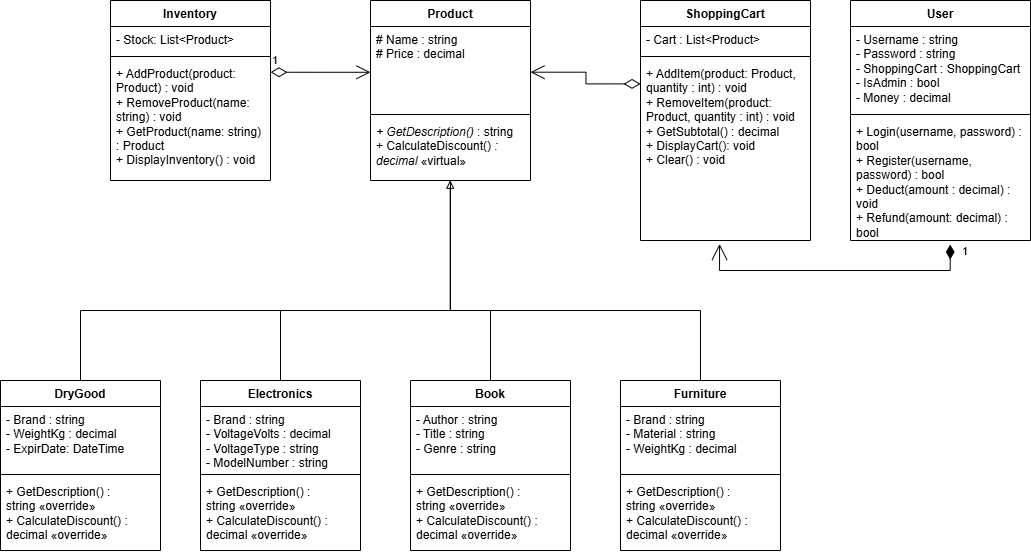

The diagram above was exported from draw.io. Its source (the exported page's mxGraphModel, read from the mxfile embedded in the PNG):
<mxGraphModel dx="1932" dy="744" grid="1" gridSize="10" guides="1" tooltips="1" connect="1" arrows="1" fold="1" page="1" pageScale="1" pageWidth="850" pageHeight="1100" math="0" shadow="0">
  <root>
    <mxCell id="0" />
    <mxCell id="1" parent="0" />
    <mxCell id="kDivkgp9PV2HyT-K7pwo-1" value="Product" style="swimlane;fontStyle=1;align=center;verticalAlign=top;childLayout=stackLayout;horizontal=1;startSize=26;horizontalStack=0;resizeParent=1;resizeParentMax=0;resizeLast=0;collapsible=1;marginBottom=0;whiteSpace=wrap;html=1;" vertex="1" parent="1">
      <mxGeometry x="120" y="10" width="160" height="180" as="geometry" />
    </mxCell>
    <mxCell id="kDivkgp9PV2HyT-K7pwo-2" value="# Name : string&lt;div&gt;# Price : decimal&lt;/div&gt;&lt;div&gt;&lt;br&gt;&lt;/div&gt;&lt;div&gt;&lt;br&gt;&lt;/div&gt;" style="text;strokeColor=none;fillColor=none;align=left;verticalAlign=top;spacingLeft=4;spacingRight=4;overflow=hidden;rotatable=0;points=[[0,0.5],[1,0.5]];portConstraint=eastwest;whiteSpace=wrap;html=1;" vertex="1" parent="kDivkgp9PV2HyT-K7pwo-1">
      <mxGeometry y="26" width="160" height="84" as="geometry" />
    </mxCell>
    <mxCell id="kDivkgp9PV2HyT-K7pwo-3" value="" style="line;strokeWidth=1;fillColor=none;align=left;verticalAlign=middle;spacingTop=-1;spacingLeft=3;spacingRight=3;rotatable=0;labelPosition=right;points=[];portConstraint=eastwest;strokeColor=inherit;" vertex="1" parent="kDivkgp9PV2HyT-K7pwo-1">
      <mxGeometry y="110" width="160" height="8" as="geometry" />
    </mxCell>
    <mxCell id="kDivkgp9PV2HyT-K7pwo-4" value="&lt;i&gt;+ GetDescription()&lt;/i&gt; : string&lt;div&gt;+ CalculateDiscount()&lt;i&gt; : decimal&amp;nbsp;&lt;/i&gt;&lt;span style=&quot;background-color: transparent; color: light-dark(rgb(0, 0, 0), rgb(255, 255, 255));&quot;&gt;«virtual»&lt;/span&gt;&lt;/div&gt;" style="text;strokeColor=none;fillColor=none;align=left;verticalAlign=top;spacingLeft=4;spacingRight=4;overflow=hidden;rotatable=0;points=[[0,0.5],[1,0.5]];portConstraint=eastwest;whiteSpace=wrap;html=1;" vertex="1" parent="kDivkgp9PV2HyT-K7pwo-1">
      <mxGeometry y="118" width="160" height="62" as="geometry" />
    </mxCell>
    <mxCell id="kDivkgp9PV2HyT-K7pwo-9" value="Electronics" style="swimlane;fontStyle=1;align=center;verticalAlign=top;childLayout=stackLayout;horizontal=1;startSize=26;horizontalStack=0;resizeParent=1;resizeParentMax=0;resizeLast=0;collapsible=1;marginBottom=0;whiteSpace=wrap;html=1;" vertex="1" parent="1">
      <mxGeometry x="-50" y="390" width="160" height="170" as="geometry" />
    </mxCell>
    <mxCell id="kDivkgp9PV2HyT-K7pwo-10" value="&lt;div&gt;- Brand : string&lt;/div&gt;&lt;div&gt;- VoltageVolts : decimal&lt;/div&gt;&lt;div&gt;- VoltageType : string&lt;/div&gt;&lt;div&gt;- ModelNumber : string&lt;/div&gt;" style="text;strokeColor=none;fillColor=none;align=left;verticalAlign=top;spacingLeft=4;spacingRight=4;overflow=hidden;rotatable=0;points=[[0,0.5],[1,0.5]];portConstraint=eastwest;whiteSpace=wrap;html=1;" vertex="1" parent="kDivkgp9PV2HyT-K7pwo-9">
      <mxGeometry y="26" width="160" height="64" as="geometry" />
    </mxCell>
    <mxCell id="kDivkgp9PV2HyT-K7pwo-11" value="" style="line;strokeWidth=1;fillColor=none;align=left;verticalAlign=middle;spacingTop=-1;spacingLeft=3;spacingRight=3;rotatable=0;labelPosition=right;points=[];portConstraint=eastwest;strokeColor=inherit;" vertex="1" parent="kDivkgp9PV2HyT-K7pwo-9">
      <mxGeometry y="90" width="160" height="8" as="geometry" />
    </mxCell>
    <mxCell id="kDivkgp9PV2HyT-K7pwo-12" value="+&amp;nbsp;GetDescription()&amp;nbsp;: string&amp;nbsp;«override»&lt;div&gt;+ CalculateDiscount() : decimal&amp;nbsp;&lt;span style=&quot;background-color: transparent; color: light-dark(rgb(0, 0, 0), rgb(255, 255, 255));&quot;&gt;«override»&lt;/span&gt;&lt;/div&gt;" style="text;strokeColor=none;fillColor=none;align=left;verticalAlign=top;spacingLeft=4;spacingRight=4;overflow=hidden;rotatable=0;points=[[0,0.5],[1,0.5]];portConstraint=eastwest;whiteSpace=wrap;html=1;" vertex="1" parent="kDivkgp9PV2HyT-K7pwo-9">
      <mxGeometry y="98" width="160" height="72" as="geometry" />
    </mxCell>
    <mxCell id="kDivkgp9PV2HyT-K7pwo-60" style="edgeStyle=orthogonalEdgeStyle;rounded=0;orthogonalLoop=1;jettySize=auto;html=1;entryX=0.5;entryY=1.032;entryDx=0;entryDy=0;entryPerimeter=0;endArrow=none;endFill=0;exitX=0.5;exitY=0;exitDx=0;exitDy=0;" edge="1" parent="1" source="kDivkgp9PV2HyT-K7pwo-13" target="kDivkgp9PV2HyT-K7pwo-4">
      <mxGeometry relative="1" as="geometry">
        <mxPoint x="200" y="160" as="targetPoint" />
        <Array as="points">
          <mxPoint x="240" y="320" />
          <mxPoint x="200" y="320" />
        </Array>
      </mxGeometry>
    </mxCell>
    <mxCell id="kDivkgp9PV2HyT-K7pwo-13" value="Book" style="swimlane;fontStyle=1;align=center;verticalAlign=top;childLayout=stackLayout;horizontal=1;startSize=26;horizontalStack=0;resizeParent=1;resizeParentMax=0;resizeLast=0;collapsible=1;marginBottom=0;whiteSpace=wrap;html=1;" vertex="1" parent="1">
      <mxGeometry x="160" y="390" width="160" height="170" as="geometry" />
    </mxCell>
    <mxCell id="kDivkgp9PV2HyT-K7pwo-14" value="- Author : string&lt;div&gt;- Title : string&lt;/div&gt;&lt;div&gt;- Genre : string&lt;/div&gt;" style="text;strokeColor=none;fillColor=none;align=left;verticalAlign=top;spacingLeft=4;spacingRight=4;overflow=hidden;rotatable=0;points=[[0,0.5],[1,0.5]];portConstraint=eastwest;whiteSpace=wrap;html=1;" vertex="1" parent="kDivkgp9PV2HyT-K7pwo-13">
      <mxGeometry y="26" width="160" height="64" as="geometry" />
    </mxCell>
    <mxCell id="kDivkgp9PV2HyT-K7pwo-15" value="" style="line;strokeWidth=1;fillColor=none;align=left;verticalAlign=middle;spacingTop=-1;spacingLeft=3;spacingRight=3;rotatable=0;labelPosition=right;points=[];portConstraint=eastwest;strokeColor=inherit;" vertex="1" parent="kDivkgp9PV2HyT-K7pwo-13">
      <mxGeometry y="90" width="160" height="8" as="geometry" />
    </mxCell>
    <mxCell id="kDivkgp9PV2HyT-K7pwo-16" value="+&amp;nbsp;GetDescription()&amp;nbsp;: string&amp;nbsp;«override»&lt;div&gt;+ CalculateDiscount() : decimal&amp;nbsp;&lt;span style=&quot;background-color: transparent; color: light-dark(rgb(0, 0, 0), rgb(255, 255, 255));&quot;&gt;«override»&lt;/span&gt;&lt;/div&gt;" style="text;strokeColor=none;fillColor=none;align=left;verticalAlign=top;spacingLeft=4;spacingRight=4;overflow=hidden;rotatable=0;points=[[0,0.5],[1,0.5]];portConstraint=eastwest;whiteSpace=wrap;html=1;" vertex="1" parent="kDivkgp9PV2HyT-K7pwo-13">
      <mxGeometry y="98" width="160" height="72" as="geometry" />
    </mxCell>
    <mxCell id="kDivkgp9PV2HyT-K7pwo-17" value="DryGood" style="swimlane;fontStyle=1;align=center;verticalAlign=top;childLayout=stackLayout;horizontal=1;startSize=26;horizontalStack=0;resizeParent=1;resizeParentMax=0;resizeLast=0;collapsible=1;marginBottom=0;whiteSpace=wrap;html=1;" vertex="1" parent="1">
      <mxGeometry x="-250" y="390" width="160" height="170" as="geometry" />
    </mxCell>
    <mxCell id="kDivkgp9PV2HyT-K7pwo-18" value="- Brand : string&lt;div&gt;- WeightKg : decimal&lt;/div&gt;&lt;div&gt;- ExpirDate: DateTime&lt;/div&gt;" style="text;strokeColor=none;fillColor=none;align=left;verticalAlign=top;spacingLeft=4;spacingRight=4;overflow=hidden;rotatable=0;points=[[0,0.5],[1,0.5]];portConstraint=eastwest;whiteSpace=wrap;html=1;" vertex="1" parent="kDivkgp9PV2HyT-K7pwo-17">
      <mxGeometry y="26" width="160" height="64" as="geometry" />
    </mxCell>
    <mxCell id="kDivkgp9PV2HyT-K7pwo-19" value="" style="line;strokeWidth=1;fillColor=none;align=left;verticalAlign=middle;spacingTop=-1;spacingLeft=3;spacingRight=3;rotatable=0;labelPosition=right;points=[];portConstraint=eastwest;strokeColor=inherit;" vertex="1" parent="kDivkgp9PV2HyT-K7pwo-17">
      <mxGeometry y="90" width="160" height="8" as="geometry" />
    </mxCell>
    <mxCell id="kDivkgp9PV2HyT-K7pwo-20" value="+&amp;nbsp;GetDescription()&amp;nbsp;: string&amp;nbsp;«override»&lt;div&gt;+ CalculateDiscount() : decimal&amp;nbsp;&lt;span style=&quot;background-color: transparent; color: light-dark(rgb(0, 0, 0), rgb(255, 255, 255));&quot;&gt;«override»&lt;/span&gt;&lt;/div&gt;" style="text;strokeColor=none;fillColor=none;align=left;verticalAlign=top;spacingLeft=4;spacingRight=4;overflow=hidden;rotatable=0;points=[[0,0.5],[1,0.5]];portConstraint=eastwest;whiteSpace=wrap;html=1;" vertex="1" parent="kDivkgp9PV2HyT-K7pwo-17">
      <mxGeometry y="98" width="160" height="72" as="geometry" />
    </mxCell>
    <mxCell id="kDivkgp9PV2HyT-K7pwo-25" value="ShoppingCart" style="swimlane;fontStyle=1;align=center;verticalAlign=top;childLayout=stackLayout;horizontal=1;startSize=26;horizontalStack=0;resizeParent=1;resizeParentMax=0;resizeLast=0;collapsible=1;marginBottom=0;whiteSpace=wrap;html=1;" vertex="1" parent="1">
      <mxGeometry x="390" y="10" width="170" height="240" as="geometry" />
    </mxCell>
    <mxCell id="kDivkgp9PV2HyT-K7pwo-26" value="- Cart : List&amp;lt;Product&amp;gt;" style="text;strokeColor=none;fillColor=none;align=left;verticalAlign=top;spacingLeft=4;spacingRight=4;overflow=hidden;rotatable=0;points=[[0,0.5],[1,0.5]];portConstraint=eastwest;whiteSpace=wrap;html=1;" vertex="1" parent="kDivkgp9PV2HyT-K7pwo-25">
      <mxGeometry y="26" width="170" height="26" as="geometry" />
    </mxCell>
    <mxCell id="kDivkgp9PV2HyT-K7pwo-27" value="" style="line;strokeWidth=1;fillColor=none;align=left;verticalAlign=middle;spacingTop=-1;spacingLeft=3;spacingRight=3;rotatable=0;labelPosition=right;points=[];portConstraint=eastwest;strokeColor=inherit;" vertex="1" parent="kDivkgp9PV2HyT-K7pwo-25">
      <mxGeometry y="52" width="170" height="8" as="geometry" />
    </mxCell>
    <mxCell id="kDivkgp9PV2HyT-K7pwo-28" value="+ AddItem(product: Product, quantity : int) : void&lt;div&gt;+ RemoveItem(product: Product, quantity : int) : void&lt;/div&gt;&lt;div&gt;+ GetSubtotal() : decimal&lt;/div&gt;&lt;div&gt;+ DisplayCart(): void&lt;/div&gt;&lt;div&gt;+ Clear() : void&lt;/div&gt;" style="text;strokeColor=none;fillColor=none;align=left;verticalAlign=top;spacingLeft=4;spacingRight=4;overflow=hidden;rotatable=0;points=[[0,0.5],[1,0.5]];portConstraint=eastwest;whiteSpace=wrap;html=1;" vertex="1" parent="kDivkgp9PV2HyT-K7pwo-25">
      <mxGeometry y="60" width="170" height="180" as="geometry" />
    </mxCell>
    <mxCell id="kDivkgp9PV2HyT-K7pwo-29" value="User" style="swimlane;fontStyle=1;align=center;verticalAlign=top;childLayout=stackLayout;horizontal=1;startSize=26;horizontalStack=0;resizeParent=1;resizeParentMax=0;resizeLast=0;collapsible=1;marginBottom=0;whiteSpace=wrap;html=1;" vertex="1" parent="1">
      <mxGeometry x="600" y="10" width="180" height="240" as="geometry" />
    </mxCell>
    <mxCell id="kDivkgp9PV2HyT-K7pwo-30" value="&lt;div&gt;- Username : string&lt;/div&gt;&lt;div&gt;- Password : string&lt;/div&gt;- ShoppingCart : ShoppingCart&lt;div&gt;- IsAdmin : bool&lt;/div&gt;&lt;div&gt;- Money : decimal&lt;/div&gt;&lt;div&gt;&lt;br&gt;&lt;/div&gt;" style="text;strokeColor=none;fillColor=none;align=left;verticalAlign=top;spacingLeft=4;spacingRight=4;overflow=hidden;rotatable=0;points=[[0,0.5],[1,0.5]];portConstraint=eastwest;whiteSpace=wrap;html=1;" vertex="1" parent="kDivkgp9PV2HyT-K7pwo-29">
      <mxGeometry y="26" width="180" height="84" as="geometry" />
    </mxCell>
    <mxCell id="kDivkgp9PV2HyT-K7pwo-31" value="" style="line;strokeWidth=1;fillColor=none;align=left;verticalAlign=middle;spacingTop=-1;spacingLeft=3;spacingRight=3;rotatable=0;labelPosition=right;points=[];portConstraint=eastwest;strokeColor=inherit;" vertex="1" parent="kDivkgp9PV2HyT-K7pwo-29">
      <mxGeometry y="110" width="180" height="8" as="geometry" />
    </mxCell>
    <mxCell id="kDivkgp9PV2HyT-K7pwo-32" value="+ Login(username, password) : bool&lt;div&gt;+ Register(username, password) : bool&lt;/div&gt;&lt;div&gt;+ Deduct(amount : decimal) : void&lt;/div&gt;&lt;div&gt;+ Refund(amount: decimal) : bool&lt;/div&gt;" style="text;strokeColor=none;fillColor=none;align=left;verticalAlign=top;spacingLeft=4;spacingRight=4;overflow=hidden;rotatable=0;points=[[0,0.5],[1,0.5]];portConstraint=eastwest;whiteSpace=wrap;html=1;" vertex="1" parent="kDivkgp9PV2HyT-K7pwo-29">
      <mxGeometry y="118" width="180" height="122" as="geometry" />
    </mxCell>
    <mxCell id="kDivkgp9PV2HyT-K7pwo-61" style="edgeStyle=orthogonalEdgeStyle;rounded=0;orthogonalLoop=1;jettySize=auto;html=1;entryX=0.498;entryY=0.996;entryDx=0;entryDy=0;entryPerimeter=0;endArrow=block;endFill=0;exitX=0.5;exitY=0;exitDx=0;exitDy=0;" edge="1" parent="1" source="kDivkgp9PV2HyT-K7pwo-33" target="kDivkgp9PV2HyT-K7pwo-4">
      <mxGeometry relative="1" as="geometry">
        <mxPoint x="200" y="160" as="targetPoint" />
        <Array as="points">
          <mxPoint x="450" y="320" />
          <mxPoint x="200" y="320" />
        </Array>
      </mxGeometry>
    </mxCell>
    <mxCell id="kDivkgp9PV2HyT-K7pwo-33" value="Furniture" style="swimlane;fontStyle=1;align=center;verticalAlign=top;childLayout=stackLayout;horizontal=1;startSize=26;horizontalStack=0;resizeParent=1;resizeParentMax=0;resizeLast=0;collapsible=1;marginBottom=0;whiteSpace=wrap;html=1;" vertex="1" parent="1">
      <mxGeometry x="370" y="390" width="160" height="170" as="geometry" />
    </mxCell>
    <mxCell id="kDivkgp9PV2HyT-K7pwo-34" value="- Brand : string&lt;div&gt;- Material : string&lt;/div&gt;&lt;div&gt;- WeightKg : decimal&lt;/div&gt;" style="text;strokeColor=none;fillColor=none;align=left;verticalAlign=top;spacingLeft=4;spacingRight=4;overflow=hidden;rotatable=0;points=[[0,0.5],[1,0.5]];portConstraint=eastwest;whiteSpace=wrap;html=1;" vertex="1" parent="kDivkgp9PV2HyT-K7pwo-33">
      <mxGeometry y="26" width="160" height="64" as="geometry" />
    </mxCell>
    <mxCell id="kDivkgp9PV2HyT-K7pwo-35" value="" style="line;strokeWidth=1;fillColor=none;align=left;verticalAlign=middle;spacingTop=-1;spacingLeft=3;spacingRight=3;rotatable=0;labelPosition=right;points=[];portConstraint=eastwest;strokeColor=inherit;" vertex="1" parent="kDivkgp9PV2HyT-K7pwo-33">
      <mxGeometry y="90" width="160" height="8" as="geometry" />
    </mxCell>
    <mxCell id="kDivkgp9PV2HyT-K7pwo-36" value="+&amp;nbsp;GetDescription()&amp;nbsp;: string&amp;nbsp;«override»&lt;div&gt;+ CalculateDiscount() : decimal&amp;nbsp;&lt;span style=&quot;background-color: transparent; color: light-dark(rgb(0, 0, 0), rgb(255, 255, 255));&quot;&gt;«override»&lt;/span&gt;&lt;/div&gt;" style="text;strokeColor=none;fillColor=none;align=left;verticalAlign=top;spacingLeft=4;spacingRight=4;overflow=hidden;rotatable=0;points=[[0,0.5],[1,0.5]];portConstraint=eastwest;whiteSpace=wrap;html=1;" vertex="1" parent="kDivkgp9PV2HyT-K7pwo-33">
      <mxGeometry y="98" width="160" height="72" as="geometry" />
    </mxCell>
    <mxCell id="kDivkgp9PV2HyT-K7pwo-49" value="1" style="endArrow=diamondThin;html=1;endSize=12;startArrow=open;startSize=14;startFill=0;edgeStyle=orthogonalEdgeStyle;align=left;verticalAlign=bottom;rounded=0;entryX=0.554;entryY=1.033;entryDx=0;entryDy=0;entryPerimeter=0;endFill=1;exitX=0.465;exitY=1.019;exitDx=0;exitDy=0;exitPerimeter=0;" edge="1" parent="1" source="kDivkgp9PV2HyT-K7pwo-28" target="kDivkgp9PV2HyT-K7pwo-32">
      <mxGeometry x="0.8882" y="-10" relative="1" as="geometry">
        <mxPoint x="430" y="260" as="sourcePoint" />
        <mxPoint x="850" y="180" as="targetPoint" />
        <Array as="points">
          <mxPoint x="469" y="280" />
          <mxPoint x="700" y="280" />
        </Array>
        <mxPoint as="offset" />
      </mxGeometry>
    </mxCell>
    <mxCell id="kDivkgp9PV2HyT-K7pwo-57" style="edgeStyle=orthogonalEdgeStyle;rounded=0;orthogonalLoop=1;jettySize=auto;html=1;endArrow=none;endFill=0;exitX=0.5;exitY=0;exitDx=0;exitDy=0;" edge="1" parent="1" source="kDivkgp9PV2HyT-K7pwo-17">
      <mxGeometry relative="1" as="geometry">
        <mxPoint x="200" y="200" as="targetPoint" />
        <Array as="points">
          <mxPoint x="-170" y="320" />
          <mxPoint x="200" y="320" />
        </Array>
      </mxGeometry>
    </mxCell>
    <mxCell id="kDivkgp9PV2HyT-K7pwo-58" style="edgeStyle=orthogonalEdgeStyle;rounded=0;orthogonalLoop=1;jettySize=auto;html=1;endArrow=none;endFill=0;exitX=0.5;exitY=0;exitDx=0;exitDy=0;" edge="1" parent="1" source="kDivkgp9PV2HyT-K7pwo-9">
      <mxGeometry relative="1" as="geometry">
        <mxPoint x="200" y="200" as="targetPoint" />
        <Array as="points">
          <mxPoint x="30" y="320" />
          <mxPoint x="200" y="320" />
        </Array>
      </mxGeometry>
    </mxCell>
    <mxCell id="kDivkgp9PV2HyT-K7pwo-62" value="Inventory" style="swimlane;fontStyle=1;align=center;verticalAlign=top;childLayout=stackLayout;horizontal=1;startSize=26;horizontalStack=0;resizeParent=1;resizeParentMax=0;resizeLast=0;collapsible=1;marginBottom=0;whiteSpace=wrap;html=1;" vertex="1" parent="1">
      <mxGeometry x="-140" y="10" width="160" height="180" as="geometry" />
    </mxCell>
    <mxCell id="kDivkgp9PV2HyT-K7pwo-63" value="- Stock: List&amp;lt;Product&amp;gt;" style="text;strokeColor=none;fillColor=none;align=left;verticalAlign=top;spacingLeft=4;spacingRight=4;overflow=hidden;rotatable=0;points=[[0,0.5],[1,0.5]];portConstraint=eastwest;whiteSpace=wrap;html=1;" vertex="1" parent="kDivkgp9PV2HyT-K7pwo-62">
      <mxGeometry y="26" width="160" height="26" as="geometry" />
    </mxCell>
    <mxCell id="kDivkgp9PV2HyT-K7pwo-64" value="" style="line;strokeWidth=1;fillColor=none;align=left;verticalAlign=middle;spacingTop=-1;spacingLeft=3;spacingRight=3;rotatable=0;labelPosition=right;points=[];portConstraint=eastwest;strokeColor=inherit;" vertex="1" parent="kDivkgp9PV2HyT-K7pwo-62">
      <mxGeometry y="52" width="160" height="8" as="geometry" />
    </mxCell>
    <mxCell id="kDivkgp9PV2HyT-K7pwo-65" value="+ AddProduct(product: Product) : void&amp;nbsp;&lt;div&gt;+ RemoveProduct(name: string) : void&amp;nbsp;&lt;/div&gt;&lt;div&gt;+ GetProduct(name: string) : Product&amp;nbsp;&lt;/div&gt;&lt;div&gt;+ DisplayInventory() : void&lt;/div&gt;" style="text;strokeColor=none;fillColor=none;align=left;verticalAlign=top;spacingLeft=4;spacingRight=4;overflow=hidden;rotatable=0;points=[[0,0.5],[1,0.5]];portConstraint=eastwest;whiteSpace=wrap;html=1;" vertex="1" parent="kDivkgp9PV2HyT-K7pwo-62">
      <mxGeometry y="60" width="160" height="120" as="geometry" />
    </mxCell>
    <mxCell id="kDivkgp9PV2HyT-K7pwo-67" value="1" style="endArrow=open;html=1;endSize=12;startArrow=diamondThin;startSize=14;startFill=0;edgeStyle=orthogonalEdgeStyle;align=left;verticalAlign=bottom;rounded=0;entryX=0;entryY=0.545;entryDx=0;entryDy=0;entryPerimeter=0;" edge="1" parent="1" target="kDivkgp9PV2HyT-K7pwo-2">
      <mxGeometry x="-1" y="3" relative="1" as="geometry">
        <mxPoint x="20" y="81.76" as="sourcePoint" />
        <mxPoint x="100" y="81.76" as="targetPoint" />
      </mxGeometry>
    </mxCell>
    <mxCell id="kDivkgp9PV2HyT-K7pwo-68" value="" style="endArrow=open;html=1;endSize=12;startArrow=diamondThin;startSize=14;startFill=0;edgeStyle=orthogonalEdgeStyle;align=left;verticalAlign=bottom;rounded=0;entryX=0;entryY=0.545;entryDx=0;entryDy=0;entryPerimeter=0;exitX=0;exitY=0.13;exitDx=0;exitDy=0;exitPerimeter=0;" edge="1" parent="1" source="kDivkgp9PV2HyT-K7pwo-28">
      <mxGeometry x="-0.2031" y="68" relative="1" as="geometry">
        <mxPoint x="380" y="81.94000000000001" as="sourcePoint" />
        <mxPoint x="280" y="81.7" as="targetPoint" />
        <mxPoint y="-1" as="offset" />
      </mxGeometry>
    </mxCell>
  </root>
</mxGraphModel>